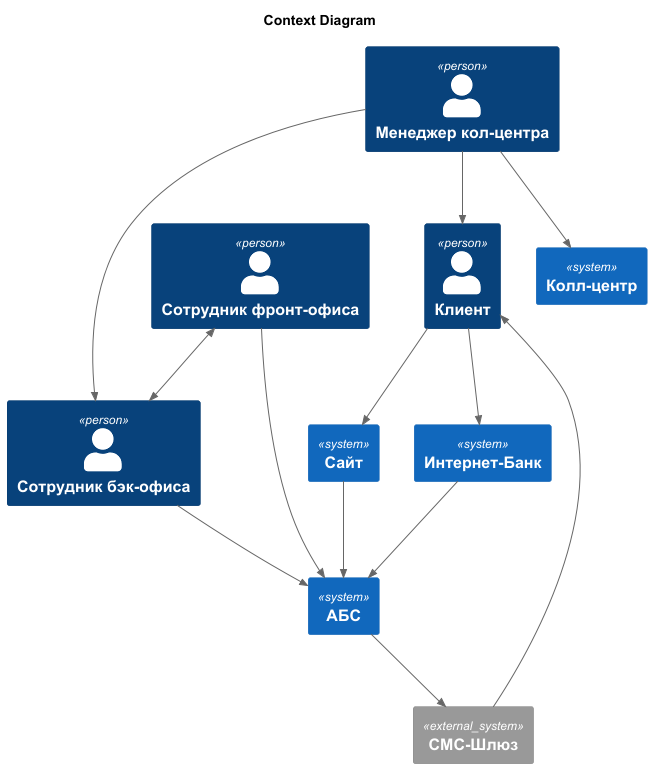

The diagram above was rendered by PlantUML. Its source (embedded in the PNG):
@startuml
title Context Diagram

!includeurl https://raw.githubusercontent.com/RicardoNiepel/C4-PlantUML/master/C4_Component.puml


Person(User, "Клиент")
Person(CallCenterManager, "Менеджер кол-центра")
Person(FrontOfficeManager, "Сотрудник фронт-офиса")
Person(BackOfficeManager, "Сотрудник бэк-офиса")

System(Site, "Сайт")
System(InternetBank, "Интернет-Банк")
System(CallCenter, "Колл-центр")
System(MonolithBankSystem, "АБС")

System_Ext(SMSGateway, "СМС-Шлюз")


Rel(User, Site, "")
Rel(User, InternetBank, "")

Rel(CallCenterManager, BackOfficeManager, "")
BiRel(FrontOfficeManager, BackOfficeManager, "")

Rel(CallCenterManager, CallCenter, "")
Rel(CallCenterManager, User, "")

Rel(FrontOfficeManager, MonolithBankSystem, "")
Rel(BackOfficeManager, MonolithBankSystem, "")

Rel(Site, MonolithBankSystem, "")
Rel(InternetBank, MonolithBankSystem, "")

Rel(MonolithBankSystem, SMSGateway, "")
Rel(SMSGateway, User, "")


@enduml